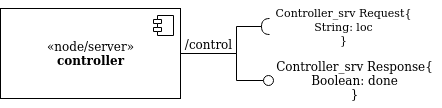

The diagram above was exported from draw.io. Its source (the exported page's mxGraphModel, read from the mxfile embedded in the PNG):
<mxGraphModel dx="941" dy="506" grid="0" gridSize="10" guides="1" tooltips="1" connect="1" arrows="1" fold="1" page="1" pageScale="1" pageWidth="1100" pageHeight="850" background="none" math="0" shadow="0">
  <root>
    <mxCell id="0" />
    <mxCell id="1" parent="0" />
    <mxCell id="E1lZALdDCcHm0J5TSZ0R-1" value="«node/server»&lt;br&gt;&lt;b&gt;controller&lt;/b&gt;" style="html=1;dropTarget=0;" vertex="1" parent="1">
      <mxGeometry x="420" y="190" width="180" height="90" as="geometry" />
    </mxCell>
    <mxCell id="E1lZALdDCcHm0J5TSZ0R-2" value="" style="shape=module;jettyWidth=8;jettyHeight=4;" vertex="1" parent="E1lZALdDCcHm0J5TSZ0R-1">
      <mxGeometry x="1" width="20" height="20" relative="1" as="geometry">
        <mxPoint x="-27" y="7" as="offset" />
      </mxGeometry>
    </mxCell>
    <mxCell id="E1lZALdDCcHm0J5TSZ0R-20" value="" style="rounded=0;orthogonalLoop=1;jettySize=auto;html=1;endArrow=none;endFill=0;sketch=0;sourcePerimeterSpacing=0;targetPerimeterSpacing=0;exitX=1;exitY=0.5;exitDx=0;exitDy=0;" edge="1" target="E1lZALdDCcHm0J5TSZ0R-22" parent="1" source="E1lZALdDCcHm0J5TSZ0R-1">
      <mxGeometry relative="1" as="geometry">
        <mxPoint x="691" y="247" as="sourcePoint" />
        <Array as="points">
          <mxPoint x="656" y="235" />
          <mxPoint x="656" y="262" />
        </Array>
      </mxGeometry>
    </mxCell>
    <mxCell id="E1lZALdDCcHm0J5TSZ0R-21" value="" style="rounded=0;orthogonalLoop=1;jettySize=auto;html=1;endArrow=halfCircle;endFill=0;endSize=6;strokeWidth=1;sketch=0;exitX=1;exitY=0.5;exitDx=0;exitDy=0;" edge="1" parent="1" source="E1lZALdDCcHm0J5TSZ0R-1">
      <mxGeometry relative="1" as="geometry">
        <mxPoint x="731" y="247" as="sourcePoint" />
        <mxPoint x="689" y="208" as="targetPoint" />
        <Array as="points">
          <mxPoint x="656" y="235" />
          <mxPoint x="656" y="208" />
        </Array>
      </mxGeometry>
    </mxCell>
    <mxCell id="E1lZALdDCcHm0J5TSZ0R-22" value="" style="ellipse;whiteSpace=wrap;html=1;align=center;aspect=fixed;resizable=0;points=[];outlineConnect=0;sketch=0;" vertex="1" parent="1">
      <mxGeometry x="683" y="257" width="10" height="10" as="geometry" />
    </mxCell>
    <mxCell id="E1lZALdDCcHm0J5TSZ0R-23" value="&lt;div&gt;Controller_srv Request{&lt;/div&gt;&lt;div&gt;String: loc&lt;br&gt;&lt;/div&gt;&lt;div&gt;}&lt;/div&gt;" style="text;html=1;align=center;verticalAlign=middle;resizable=0;points=[];autosize=1;strokeColor=none;fillColor=none;fontSize=11;" vertex="1" parent="1">
      <mxGeometry x="686" y="182" width="154" height="52" as="geometry" />
    </mxCell>
    <mxCell id="E1lZALdDCcHm0J5TSZ0R-24" value="&lt;div&gt;Controller_srv Response{&lt;/div&gt;&lt;div&gt;Boolean: done&lt;br&gt;&lt;/div&gt;&lt;div&gt;}&lt;/div&gt;" style="text;html=1;align=center;verticalAlign=middle;resizable=0;points=[];autosize=1;strokeColor=none;fillColor=none;" vertex="1" parent="1">
      <mxGeometry x="686" y="234" width="175" height="55" as="geometry" />
    </mxCell>
    <mxCell id="E1lZALdDCcHm0J5TSZ0R-25" value="&lt;div&gt;/control&lt;/div&gt;" style="text;html=1;align=center;verticalAlign=middle;resizable=0;points=[];autosize=1;strokeColor=none;fillColor=none;" vertex="1" parent="1">
      <mxGeometry x="595" y="213" width="65" height="26" as="geometry" />
    </mxCell>
  </root>
</mxGraphModel>